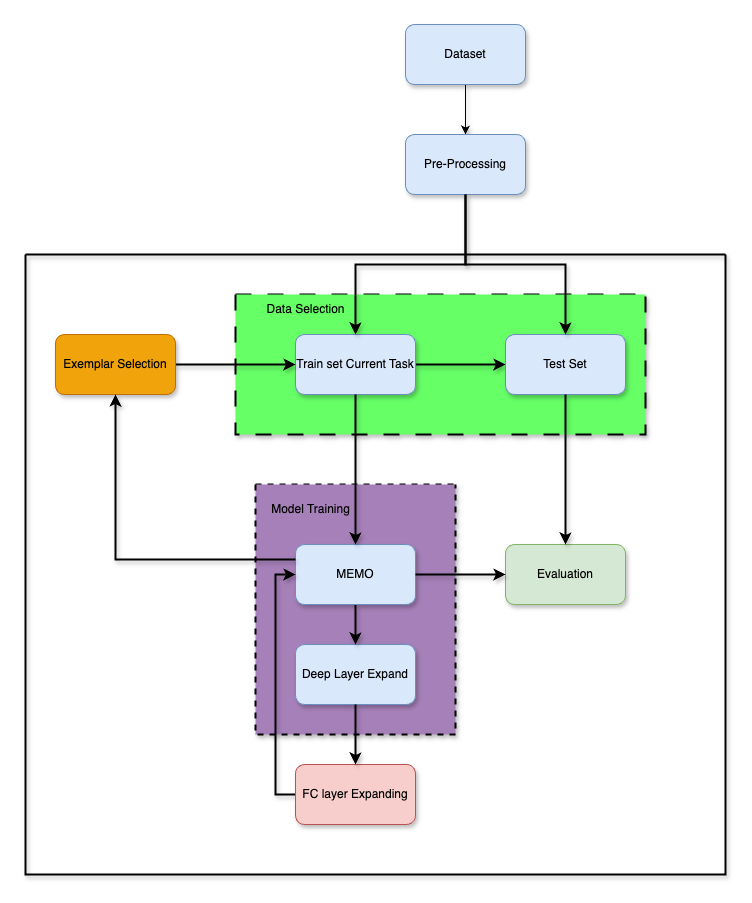

The diagram above was exported from draw.io. Its source (the exported page's mxGraphModel, read from the mxfile embedded in the PNG):
<mxGraphModel dx="1804" dy="640" grid="1" gridSize="10" guides="1" tooltips="1" connect="1" arrows="1" fold="1" page="1" pageScale="1" pageWidth="850" pageHeight="1100" background="#ffffff" math="0" shadow="0">
  <root>
    <mxCell id="0" />
    <mxCell id="1" parent="0" />
    <mxCell id="j9wYS9ilbop8H2R-aToS-9" style="edgeStyle=orthogonalEdgeStyle;rounded=0;orthogonalLoop=1;jettySize=auto;html=1;exitX=0.5;exitY=1;exitDx=0;exitDy=0;entryX=0.5;entryY=0;entryDx=0;entryDy=0;shadow=1;" parent="1" source="PTRCqeyCK6AANI6OhmnU-1" target="PTRCqeyCK6AANI6OhmnU-3" edge="1">
      <mxGeometry relative="1" as="geometry" />
    </mxCell>
    <mxCell id="PTRCqeyCK6AANI6OhmnU-1" value="Dataset" style="rounded=1;whiteSpace=wrap;html=1;labelBackgroundColor=none;fillColor=#dae8fc;strokeColor=#6c8ebf;shadow=1;" parent="1" vertex="1">
      <mxGeometry x="310" y="50" width="120" height="60" as="geometry" />
    </mxCell>
    <mxCell id="j9wYS9ilbop8H2R-aToS-12" value="" style="swimlane;startSize=0;strokeWidth=2;shadow=1;" parent="1" vertex="1">
      <mxGeometry x="-70" y="280" width="700" height="620" as="geometry" />
    </mxCell>
    <mxCell id="PTRCqeyCK6AANI6OhmnU-2" value="" style="swimlane;startSize=0;fillStyle=auto;labelBackgroundColor=#FF4DDB;dashed=1;dashPattern=8 8;strokeWidth=2;gradientDirection=east;swimlaneFillColor=#66ff66;shadow=1;" parent="j9wYS9ilbop8H2R-aToS-12" vertex="1">
      <mxGeometry x="210" y="40" width="410" height="140" as="geometry">
        <mxRectangle x="170" y="300" width="50" height="40" as="alternateBounds" />
      </mxGeometry>
    </mxCell>
    <mxCell id="j9wYS9ilbop8H2R-aToS-10" value="" style="edgeStyle=orthogonalEdgeStyle;rounded=0;orthogonalLoop=1;jettySize=auto;html=1;strokeWidth=2;shadow=1;" parent="PTRCqeyCK6AANI6OhmnU-2" source="PTRCqeyCK6AANI6OhmnU-4" target="PTRCqeyCK6AANI6OhmnU-5" edge="1">
      <mxGeometry relative="1" as="geometry" />
    </mxCell>
    <mxCell id="PTRCqeyCK6AANI6OhmnU-4" value="Train set Current Task" style="rounded=1;whiteSpace=wrap;html=1;labelBackgroundColor=none;fillColor=#dae8fc;strokeColor=#6c8ebf;shadow=1;" parent="PTRCqeyCK6AANI6OhmnU-2" vertex="1">
      <mxGeometry x="60" y="40" width="120" height="60" as="geometry" />
    </mxCell>
    <mxCell id="PTRCqeyCK6AANI6OhmnU-5" value="Test Set" style="rounded=1;whiteSpace=wrap;html=1;labelBackgroundColor=none;fillColor=#dae8fc;strokeColor=#6c8ebf;shadow=1;" parent="PTRCqeyCK6AANI6OhmnU-2" vertex="1">
      <mxGeometry x="270" y="40" width="120" height="60" as="geometry" />
    </mxCell>
    <mxCell id="PTRCqeyCK6AANI6OhmnU-79" value="Data Selection" style="text;html=1;align=center;verticalAlign=middle;resizable=0;points=[];autosize=1;strokeColor=none;fillColor=none;shadow=1;" parent="PTRCqeyCK6AANI6OhmnU-2" vertex="1">
      <mxGeometry x="20" width="100" height="30" as="geometry" />
    </mxCell>
    <mxCell id="PTRCqeyCK6AANI6OhmnU-54" value="" style="swimlane;startSize=0;labelBackgroundColor=none;strokeWidth=2;dashed=1;swimlaneFillColor=#a680b8;shadow=1;" parent="j9wYS9ilbop8H2R-aToS-12" vertex="1">
      <mxGeometry x="230" y="230" width="200" height="250" as="geometry" />
    </mxCell>
    <mxCell id="PTRCqeyCK6AANI6OhmnU-50" value="Deep Layer Expand" style="rounded=1;whiteSpace=wrap;html=1;labelBackgroundColor=none;fillColor=#dae8fc;strokeColor=#6c8ebf;shadow=1;" parent="PTRCqeyCK6AANI6OhmnU-54" vertex="1">
      <mxGeometry x="40" y="160" width="120" height="60" as="geometry" />
    </mxCell>
    <mxCell id="PTRCqeyCK6AANI6OhmnU-62" style="edgeStyle=orthogonalEdgeStyle;rounded=0;orthogonalLoop=1;jettySize=auto;html=1;exitX=0.5;exitY=1;exitDx=0;exitDy=0;entryX=0.5;entryY=0;entryDx=0;entryDy=0;labelBackgroundColor=none;fontColor=default;strokeWidth=2;shadow=1;" parent="PTRCqeyCK6AANI6OhmnU-54" source="PTRCqeyCK6AANI6OhmnU-58" target="PTRCqeyCK6AANI6OhmnU-50" edge="1">
      <mxGeometry relative="1" as="geometry" />
    </mxCell>
    <mxCell id="PTRCqeyCK6AANI6OhmnU-58" value="MEMO" style="rounded=1;whiteSpace=wrap;html=1;labelBackgroundColor=none;fillColor=#dae8fc;strokeColor=#6c8ebf;shadow=1;" parent="PTRCqeyCK6AANI6OhmnU-54" vertex="1">
      <mxGeometry x="40" y="60" width="120" height="60" as="geometry" />
    </mxCell>
    <mxCell id="j9wYS9ilbop8H2R-aToS-11" value="Model Training" style="text;html=1;align=center;verticalAlign=middle;resizable=0;points=[];autosize=1;strokeColor=none;fillColor=none;shadow=1;" parent="PTRCqeyCK6AANI6OhmnU-54" vertex="1">
      <mxGeometry x="5" y="10" width="100" height="30" as="geometry" />
    </mxCell>
    <mxCell id="PTRCqeyCK6AANI6OhmnU-57" value="Evaluation" style="rounded=1;whiteSpace=wrap;html=1;labelBackgroundColor=none;fillColor=#d5e8d4;strokeColor=#82b366;shadow=1;" parent="j9wYS9ilbop8H2R-aToS-12" vertex="1">
      <mxGeometry x="480" y="290" width="120" height="60" as="geometry" />
    </mxCell>
    <mxCell id="PTRCqeyCK6AANI6OhmnU-60" style="edgeStyle=orthogonalEdgeStyle;rounded=0;orthogonalLoop=1;jettySize=auto;html=1;exitX=0.5;exitY=1;exitDx=0;exitDy=0;entryX=0.5;entryY=0;entryDx=0;entryDy=0;labelBackgroundColor=none;fontColor=default;strokeWidth=2;shadow=1;" parent="j9wYS9ilbop8H2R-aToS-12" source="PTRCqeyCK6AANI6OhmnU-4" target="PTRCqeyCK6AANI6OhmnU-58" edge="1">
      <mxGeometry relative="1" as="geometry" />
    </mxCell>
    <mxCell id="PTRCqeyCK6AANI6OhmnU-64" style="edgeStyle=orthogonalEdgeStyle;rounded=0;orthogonalLoop=1;jettySize=auto;html=1;exitX=0.5;exitY=1;exitDx=0;exitDy=0;entryX=0.5;entryY=0;entryDx=0;entryDy=0;labelBackgroundColor=none;fontColor=default;strokeWidth=2;shadow=1;" parent="j9wYS9ilbop8H2R-aToS-12" source="PTRCqeyCK6AANI6OhmnU-5" target="PTRCqeyCK6AANI6OhmnU-57" edge="1">
      <mxGeometry relative="1" as="geometry" />
    </mxCell>
    <mxCell id="PTRCqeyCK6AANI6OhmnU-66" style="edgeStyle=orthogonalEdgeStyle;rounded=0;orthogonalLoop=1;jettySize=auto;html=1;exitX=1;exitY=0.5;exitDx=0;exitDy=0;entryX=0;entryY=0.5;entryDx=0;entryDy=0;labelBackgroundColor=none;fontColor=default;strokeWidth=2;shadow=1;" parent="j9wYS9ilbop8H2R-aToS-12" source="PTRCqeyCK6AANI6OhmnU-58" target="PTRCqeyCK6AANI6OhmnU-57" edge="1">
      <mxGeometry relative="1" as="geometry" />
    </mxCell>
    <mxCell id="PTRCqeyCK6AANI6OhmnU-72" style="edgeStyle=orthogonalEdgeStyle;rounded=0;orthogonalLoop=1;jettySize=auto;html=1;exitX=0;exitY=0.5;exitDx=0;exitDy=0;entryX=0;entryY=0.5;entryDx=0;entryDy=0;labelBackgroundColor=none;fontColor=default;strokeWidth=2;shadow=1;" parent="j9wYS9ilbop8H2R-aToS-12" source="PTRCqeyCK6AANI6OhmnU-56" target="PTRCqeyCK6AANI6OhmnU-58" edge="1">
      <mxGeometry relative="1" as="geometry" />
    </mxCell>
    <mxCell id="PTRCqeyCK6AANI6OhmnU-56" value="FC layer Expanding" style="rounded=1;whiteSpace=wrap;html=1;labelBackgroundColor=none;fillColor=#f8cecc;strokeColor=#b85450;shadow=1;" parent="j9wYS9ilbop8H2R-aToS-12" vertex="1">
      <mxGeometry x="270" y="510" width="120" height="60" as="geometry" />
    </mxCell>
    <mxCell id="PTRCqeyCK6AANI6OhmnU-68" style="edgeStyle=orthogonalEdgeStyle;rounded=0;orthogonalLoop=1;jettySize=auto;html=1;exitX=0.5;exitY=1;exitDx=0;exitDy=0;entryX=0.5;entryY=0;entryDx=0;entryDy=0;labelBackgroundColor=none;fontColor=default;strokeWidth=2;shadow=1;" parent="j9wYS9ilbop8H2R-aToS-12" source="PTRCqeyCK6AANI6OhmnU-50" target="PTRCqeyCK6AANI6OhmnU-56" edge="1">
      <mxGeometry relative="1" as="geometry" />
    </mxCell>
    <mxCell id="j9wYS9ilbop8H2R-aToS-17" style="edgeStyle=orthogonalEdgeStyle;rounded=0;orthogonalLoop=1;jettySize=auto;html=1;exitX=1;exitY=0.5;exitDx=0;exitDy=0;entryX=0;entryY=0.5;entryDx=0;entryDy=0;strokeWidth=2;shadow=1;" parent="j9wYS9ilbop8H2R-aToS-12" source="PTRCqeyCK6AANI6OhmnU-37" target="PTRCqeyCK6AANI6OhmnU-4" edge="1">
      <mxGeometry relative="1" as="geometry" />
    </mxCell>
    <mxCell id="PTRCqeyCK6AANI6OhmnU-37" value="Exemplar Selection" style="rounded=1;whiteSpace=wrap;html=1;labelBackgroundColor=none;fillColor=#f0a30a;fontColor=#000000;strokeColor=#BD7000;shadow=1;" parent="j9wYS9ilbop8H2R-aToS-12" vertex="1">
      <mxGeometry x="30" y="80" width="120" height="60" as="geometry" />
    </mxCell>
    <mxCell id="j9wYS9ilbop8H2R-aToS-15" style="edgeStyle=orthogonalEdgeStyle;rounded=0;orthogonalLoop=1;jettySize=auto;html=1;exitX=0;exitY=0.25;exitDx=0;exitDy=0;entryX=0.5;entryY=1;entryDx=0;entryDy=0;strokeWidth=2;shadow=1;" parent="j9wYS9ilbop8H2R-aToS-12" source="PTRCqeyCK6AANI6OhmnU-58" target="PTRCqeyCK6AANI6OhmnU-37" edge="1">
      <mxGeometry relative="1" as="geometry" />
    </mxCell>
    <mxCell id="PTRCqeyCK6AANI6OhmnU-3" value="Pre-Processing" style="rounded=1;whiteSpace=wrap;html=1;labelBackgroundColor=none;fillColor=#dae8fc;strokeColor=#6c8ebf;shadow=1;" parent="1" vertex="1">
      <mxGeometry x="310" y="160" width="120" height="60" as="geometry" />
    </mxCell>
    <mxCell id="j9wYS9ilbop8H2R-aToS-6" style="edgeStyle=orthogonalEdgeStyle;rounded=0;orthogonalLoop=1;jettySize=auto;html=1;exitX=0.5;exitY=1;exitDx=0;exitDy=0;entryX=0.5;entryY=0;entryDx=0;entryDy=0;strokeWidth=2;shadow=1;" parent="1" source="PTRCqeyCK6AANI6OhmnU-3" target="PTRCqeyCK6AANI6OhmnU-4" edge="1">
      <mxGeometry relative="1" as="geometry" />
    </mxCell>
    <mxCell id="j9wYS9ilbop8H2R-aToS-4" style="edgeStyle=orthogonalEdgeStyle;rounded=0;orthogonalLoop=1;jettySize=auto;html=1;exitX=0.5;exitY=1;exitDx=0;exitDy=0;strokeWidth=2;shadow=1;" parent="1" source="PTRCqeyCK6AANI6OhmnU-3" target="PTRCqeyCK6AANI6OhmnU-5" edge="1">
      <mxGeometry relative="1" as="geometry" />
    </mxCell>
  </root>
</mxGraphModel>